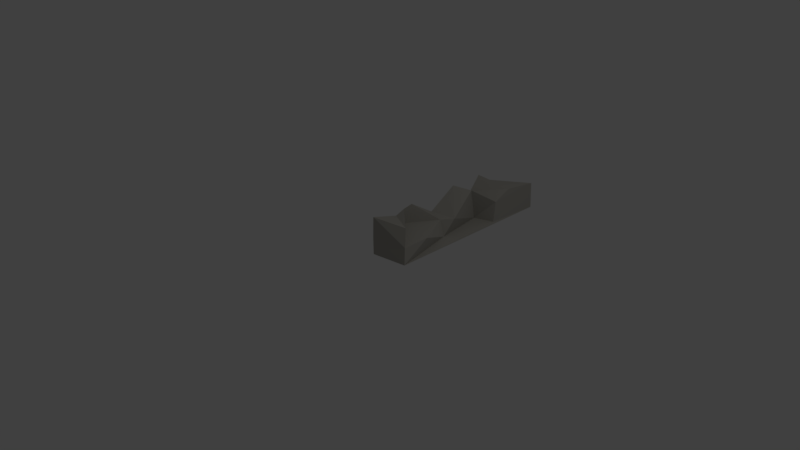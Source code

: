 # Source: wall1.blend  (saved by Blender 2.77.0; exported with 4.5.12 LTS)
import bpy
from mathutils import Matrix  # noqa: F401  (used for matrix-valued properties, if any)

bpy.ops.wm.read_factory_settings(use_empty=True)
scene = bpy.context.scene
scene.name = 'Scene'

# ---- collections
col_collection_1 = bpy.data.collections.new('Collection 1'); scene.collection.children.link(col_collection_1)

# ---- materials (node trees are filled in below, after node groups)
mat_wall = bpy.data.materials.new('wall')
mat_wall.alpha_threshold = 0.0
mat_wall.use_transparent_shadow = False
mat_wall.diffuse_color = (0.4292, 0.4139, 0.3736, 1.0)
mat_wall.roughness = 0.5
mat_wall.specular_intensity = 0.0

# ---- material node trees

# ---- world
world_world = bpy.data.worlds.new('World'); scene.world = world_world
world_world.color = (0.05088, 0.05088, 0.05088)
world_world.use_sun_shadow = False
world_world.sun_shadow_jitter_overblur = 0.0
world_world.cycles.sampling_method = 'MANUAL'

# ---- cameras
cam_camera = bpy.data.cameras.new('Camera')
cam_camera.clip_end = 100.0
cam_camera.lens = 35.0
cam_camera.sensor_width = 32.0
cam_camera.sensor_height = 18.0
cam_camera.ortho_scale = 7.314
cam_camera.dof.focus_distance = 0.0
cam_camera.dof.aperture_fstop = 128.0

# ---- lights
light_lamp = bpy.data.lights.new('Lamp', 'POINT')
light_lamp.transmission_factor = 0.0
light_lamp.cutoff_distance = 30.0
light_lamp.energy = 100.0
light_lamp.shadow_buffer_clip_start = 1.001
light_lamp.shadow_soft_size = 0.1
light_lamp.shadow_maximum_resolution = 0.006
light_lamp.use_absolute_resolution = True

# ---- meshes
me_sn_boll_wall1 = bpy.data.meshes.new('Snöboll Wall1')
me_sn_boll_wall1.from_pydata([(0.3018, 1.467, 0.508), (-7.772e-16, 1.467, 0.508), (0.3411, 1.393, 0.463), (0.3739, 1.222, 0.3592), (-5.551e-16, 1.049, 0.254), (0.279, 1.049, 0.254), (0.2017, 1.654, 0.4053), (-8.882e-16, 1.819, 0.315), (0.508, 1.819, 0.315), (0.508, 1.74, 0.3582), (0.4128, 1.019, 0.254), (0.4128, 1.019, 0.0381), (0.3739, 1.222, 0.254), (0.3411, 1.393, 0.0381), (0.2017, 1.654, 0.0381), (0.2694, 0.9061, 0.0381), (0.508, 0.4585, 0.0381), (0.508, 1.74, 0.0381), (0.2694, 0.9061, 0.254), (0.508, 0.4585, 0.254), (0.06916, 0.6671, 0.508), (-4.441e-16, 0.6671, 0.508), (-3.944e-16, 0.541, 0.4623), (0.1576, 0.4008, 0.4115), (-3.331e-16, 0.4008, 0.4115), (0.4543, 0.1369, 0.508), (-2.22e-16, 0.1369, 0.508), (0.508, 1.984, 0.508), (-9.992e-16, 1.984, 0.508), (0.508, 2.205, 0.3868), (-1.11e-15, 2.205, 0.3868), (0.508, 2.54, 0.508), (-1.124e-15, 2.236, 0.3978), (-2.483e-16, 0.541, 0.254), (0.508, 0.08909, 0.254), (0.0, 0.0, 0.508), (0.0, 0.0, 0.254), (0.0, 0.0, 0.0), (-1.166e-15, 2.54, 0.0), (0.0, 2.236, 0.254), (-1.166e-15, 2.54, 0.254), (0.508, 0.08909, 0.508), (0.508, 2.54, 0.254), (0.508, 6.221e-17, 0.254), (0.508, 2.54, 0.0), (0.508, 6.221e-17, 0.0)], [], [(0, 1, 2), (2, 1, 3), (3, 1, 4), (3, 4, 5), (0, 6, 1), (1, 6, 7), (7, 6, 8), (8, 6, 9), (10, 11, 12), (12, 11, 13), (12, 13, 2), (2, 3, 12), (2, 13, 0), (0, 13, 6), (6, 13, 14), (15, 16, 11), (11, 16, 17), (11, 17, 13), (13, 17, 14), (18, 19, 15), (15, 19, 16), (10, 18, 11), (11, 18, 15), (6, 14, 9), (9, 14, 17), (12, 3, 5), (5, 4, 20), (20, 4, 21), (22, 20, 21), (23, 22, 24), (25, 23, 26), (26, 23, 24), (8, 27, 7), (7, 27, 28), (27, 29, 28), (28, 29, 30), (31, 32, 29), (29, 32, 30), (12, 5, 10), (10, 5, 18), (18, 5, 33), (18, 33, 19), (19, 33, 34), (5, 20, 33), (33, 20, 22), (35, 26, 36), (36, 26, 24), (36, 24, 33), (33, 24, 22), (22, 4, 33), (33, 4, 37), (33, 37, 36), (22, 21, 4), (1, 7, 4), (4, 7, 38), (4, 38, 37), (28, 30, 7), (7, 30, 39), (7, 39, 38), (38, 39, 40), (30, 32, 39), (25, 34, 23), (23, 34, 33), (23, 33, 22), (25, 41, 34), (36, 34, 35), (35, 34, 41), (26, 35, 25), (25, 35, 41), (31, 42, 32), (32, 42, 39), (34, 36, 43), (39, 42, 40), (44, 38, 42), (42, 38, 40), (19, 34, 16), (16, 34, 45), (16, 45, 17), (17, 45, 44), (17, 44, 42), (34, 43, 45), (31, 29, 42), (42, 29, 8), (42, 8, 17), (17, 8, 9), (29, 27, 8), (37, 45, 36), (36, 45, 43), (45, 37, 44), (44, 37, 38)])
me_sn_boll_wall1.materials.append(mat_wall)
me_sn_boll_wall1.use_remesh_preserve_volume = False
me_sn_boll_wall1.use_remesh_preserve_attributes = False
me_sn_boll_wall1.use_mirror_vertex_groups = False
me_sn_boll_wall1.update()

# ---- objects
ob_sn_boll_wall1 = bpy.data.objects.new('Snöboll Wall1', me_sn_boll_wall1)
ob_lamp = bpy.data.objects.new('Lamp', light_lamp)
ob_camera = bpy.data.objects.new('Camera', cam_camera)

# ---- transforms, parenting, visibility, modifiers, constraints
ob_sn_boll_wall1.location = (0.0, 0.0, 0.0)
ob_sn_boll_wall1.lineart.crease_threshold = 0.0
_m = ob_sn_boll_wall1.modifiers.new('Decimate', 'DECIMATE')
_m.ratio = 0.5951
ob_lamp.location = (4.076, 1.005, 5.904)
ob_lamp.rotation_euler = (0.6503, 0.05522, 1.866)
ob_lamp.lock_rotations_4d = False
ob_lamp.empty_display_type = 'ARROWS'
ob_lamp.color = (0.0, 0.0, 0.0, 0.0)
ob_lamp.lineart.crease_threshold = 0.0
ob_camera.location = (7.481, -6.508, 5.344)
ob_camera.rotation_euler = (1.109, 0.01082, 0.8149)
ob_camera.lock_rotations_4d = False
ob_camera.empty_display_type = 'ARROWS'
ob_camera.color = (0.0, 0.0, 0.0, 0.0)
ob_camera.display_type = 'WIRE'
ob_camera.lineart.crease_threshold = 0.0

# ---- collection membership
col_collection_1.objects.link(ob_sn_boll_wall1)
col_collection_1.objects.link(ob_lamp)
col_collection_1.objects.link(ob_camera)

# ---- scene / render settings (as saved in the file)
scene.camera = ob_camera
scene.frame_start = 1; scene.frame_end = 250; scene.frame_set(1)
scene.render.engine = 'BLENDER_EEVEE_NEXT'
scene.render.resolution_percentage = 50
scene.render.dither_intensity = 0.0
scene.cycles.use_denoising = False
scene.cycles.samples = 128
scene.cycles.sampling_pattern = 'TABULATED_SOBOL'
scene.cycles.light_sampling_threshold = 0.0
scene.cycles.use_adaptive_sampling = False
scene.cycles.use_light_tree = False
scene.cycles.blur_glossy = 0.0
scene.cycles.sample_clamp_indirect = 0.0
scene.view_settings.view_transform = 'Standard'
bpy.context.view_layer.update()
